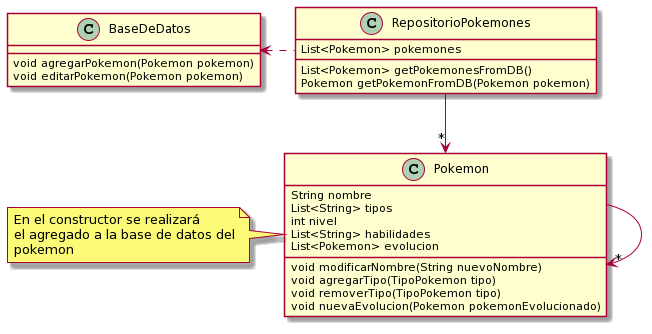

The diagram above was rendered by PlantUML. Its source (embedded in the PNG):
@startuml
class BaseDeDatos{
   void agregarPokemon(Pokemon pokemon)
   void editarPokemon(Pokemon pokemon)
}

class RepositorioPokemones{
   List<Pokemon> pokemones

   List<Pokemon> getPokemonesFromDB()
   Pokemon getPokemonFromDB(Pokemon pokemon)
}

class Pokemon{
   String nombre
   List<String> tipos
   int nivel
   List<String> habilidades
   List<Pokemon> evolucion

   void modificarNombre(String nuevoNombre)
   void agregarTipo(TipoPokemon tipo)
   void removerTipo(TipoPokemon tipo)
   void nuevaEvolucion(Pokemon pokemonEvolucionado)
}
note left: En el constructor se realizará\nel agregado a la base de datos del\npokemon

Pokemon -->"*" Pokemon
RepositorioPokemones -->"*" Pokemon
RepositorioPokemones .left.> BaseDeDatos
@enduml